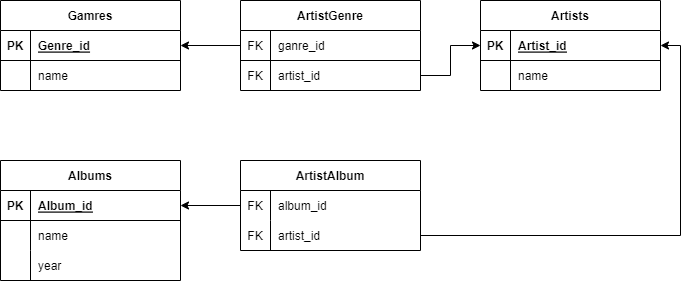

The diagram above was exported from draw.io. Its source (the exported page's mxGraphModel, read from the mxfile embedded in the PNG):
<mxGraphModel dx="794" dy="785" grid="1" gridSize="10" guides="1" tooltips="1" connect="1" arrows="1" fold="1" page="1" pageScale="1" pageWidth="827" pageHeight="1169" math="0" shadow="0">
  <root>
    <mxCell id="0" />
    <mxCell id="1" parent="0" />
    <mxCell id="eP9euxFSrOeVUUWxJlvq-1" value="Gamres" style="shape=table;startSize=30;container=1;collapsible=1;childLayout=tableLayout;fixedRows=1;rowLines=0;fontStyle=1;align=center;resizeLast=1;" vertex="1" parent="1">
      <mxGeometry y="120" width="180" height="90" as="geometry" />
    </mxCell>
    <mxCell id="eP9euxFSrOeVUUWxJlvq-2" value="" style="shape=tableRow;horizontal=0;startSize=0;swimlaneHead=0;swimlaneBody=0;fillColor=none;collapsible=0;dropTarget=0;points=[[0,0.5],[1,0.5]];portConstraint=eastwest;top=0;left=0;right=0;bottom=1;" vertex="1" parent="eP9euxFSrOeVUUWxJlvq-1">
      <mxGeometry y="30" width="180" height="30" as="geometry" />
    </mxCell>
    <mxCell id="eP9euxFSrOeVUUWxJlvq-3" value="PK" style="shape=partialRectangle;connectable=0;fillColor=none;top=0;left=0;bottom=0;right=0;fontStyle=1;overflow=hidden;" vertex="1" parent="eP9euxFSrOeVUUWxJlvq-2">
      <mxGeometry width="30" height="30" as="geometry">
        <mxRectangle width="30" height="30" as="alternateBounds" />
      </mxGeometry>
    </mxCell>
    <mxCell id="eP9euxFSrOeVUUWxJlvq-4" value="Genre_id" style="shape=partialRectangle;connectable=0;fillColor=none;top=0;left=0;bottom=0;right=0;align=left;spacingLeft=6;fontStyle=5;overflow=hidden;" vertex="1" parent="eP9euxFSrOeVUUWxJlvq-2">
      <mxGeometry x="30" width="150" height="30" as="geometry">
        <mxRectangle width="150" height="30" as="alternateBounds" />
      </mxGeometry>
    </mxCell>
    <mxCell id="eP9euxFSrOeVUUWxJlvq-5" value="" style="shape=tableRow;horizontal=0;startSize=0;swimlaneHead=0;swimlaneBody=0;fillColor=none;collapsible=0;dropTarget=0;points=[[0,0.5],[1,0.5]];portConstraint=eastwest;top=0;left=0;right=0;bottom=0;" vertex="1" parent="eP9euxFSrOeVUUWxJlvq-1">
      <mxGeometry y="60" width="180" height="30" as="geometry" />
    </mxCell>
    <mxCell id="eP9euxFSrOeVUUWxJlvq-6" value="" style="shape=partialRectangle;connectable=0;fillColor=none;top=0;left=0;bottom=0;right=0;editable=1;overflow=hidden;" vertex="1" parent="eP9euxFSrOeVUUWxJlvq-5">
      <mxGeometry width="30" height="30" as="geometry">
        <mxRectangle width="30" height="30" as="alternateBounds" />
      </mxGeometry>
    </mxCell>
    <mxCell id="eP9euxFSrOeVUUWxJlvq-7" value="name" style="shape=partialRectangle;connectable=0;fillColor=none;top=0;left=0;bottom=0;right=0;align=left;spacingLeft=6;overflow=hidden;" vertex="1" parent="eP9euxFSrOeVUUWxJlvq-5">
      <mxGeometry x="30" width="150" height="30" as="geometry">
        <mxRectangle width="150" height="30" as="alternateBounds" />
      </mxGeometry>
    </mxCell>
    <mxCell id="eP9euxFSrOeVUUWxJlvq-14" value="ArtistGenre" style="shape=table;startSize=30;container=1;collapsible=1;childLayout=tableLayout;fixedRows=1;rowLines=0;fontStyle=1;align=center;resizeLast=1;" vertex="1" parent="1">
      <mxGeometry x="240" y="120" width="180" height="90" as="geometry" />
    </mxCell>
    <mxCell id="eP9euxFSrOeVUUWxJlvq-15" value="" style="shape=tableRow;horizontal=0;startSize=0;swimlaneHead=0;swimlaneBody=0;fillColor=none;collapsible=0;dropTarget=0;points=[[0,0.5],[1,0.5]];portConstraint=eastwest;top=0;left=0;right=0;bottom=1;" vertex="1" parent="eP9euxFSrOeVUUWxJlvq-14">
      <mxGeometry y="30" width="180" height="30" as="geometry" />
    </mxCell>
    <mxCell id="eP9euxFSrOeVUUWxJlvq-16" value="FK" style="shape=partialRectangle;connectable=0;fillColor=none;top=0;left=0;bottom=0;right=0;fontStyle=0;overflow=hidden;" vertex="1" parent="eP9euxFSrOeVUUWxJlvq-15">
      <mxGeometry width="30" height="30" as="geometry">
        <mxRectangle width="30" height="30" as="alternateBounds" />
      </mxGeometry>
    </mxCell>
    <mxCell id="eP9euxFSrOeVUUWxJlvq-17" value="ganre_id" style="shape=partialRectangle;connectable=0;fillColor=none;top=0;left=0;bottom=0;right=0;align=left;spacingLeft=6;fontStyle=0;overflow=hidden;" vertex="1" parent="eP9euxFSrOeVUUWxJlvq-15">
      <mxGeometry x="30" width="150" height="30" as="geometry">
        <mxRectangle width="150" height="30" as="alternateBounds" />
      </mxGeometry>
    </mxCell>
    <mxCell id="eP9euxFSrOeVUUWxJlvq-18" value="" style="shape=tableRow;horizontal=0;startSize=0;swimlaneHead=0;swimlaneBody=0;fillColor=none;collapsible=0;dropTarget=0;points=[[0,0.5],[1,0.5]];portConstraint=eastwest;top=0;left=0;right=0;bottom=0;" vertex="1" parent="eP9euxFSrOeVUUWxJlvq-14">
      <mxGeometry y="60" width="180" height="30" as="geometry" />
    </mxCell>
    <mxCell id="eP9euxFSrOeVUUWxJlvq-19" value="FK" style="shape=partialRectangle;connectable=0;fillColor=none;top=0;left=0;bottom=0;right=0;editable=1;overflow=hidden;fontStyle=0" vertex="1" parent="eP9euxFSrOeVUUWxJlvq-18">
      <mxGeometry width="30" height="30" as="geometry">
        <mxRectangle width="30" height="30" as="alternateBounds" />
      </mxGeometry>
    </mxCell>
    <mxCell id="eP9euxFSrOeVUUWxJlvq-20" value="artist_id" style="shape=partialRectangle;connectable=0;fillColor=none;top=0;left=0;bottom=0;right=0;align=left;spacingLeft=6;overflow=hidden;fontStyle=0" vertex="1" parent="eP9euxFSrOeVUUWxJlvq-18">
      <mxGeometry x="30" width="150" height="30" as="geometry">
        <mxRectangle width="150" height="30" as="alternateBounds" />
      </mxGeometry>
    </mxCell>
    <mxCell id="eP9euxFSrOeVUUWxJlvq-27" value="Artists" style="shape=table;startSize=30;container=1;collapsible=1;childLayout=tableLayout;fixedRows=1;rowLines=0;fontStyle=1;align=center;resizeLast=1;" vertex="1" parent="1">
      <mxGeometry x="480" y="120" width="180" height="90" as="geometry" />
    </mxCell>
    <mxCell id="eP9euxFSrOeVUUWxJlvq-28" value="" style="shape=tableRow;horizontal=0;startSize=0;swimlaneHead=0;swimlaneBody=0;fillColor=none;collapsible=0;dropTarget=0;points=[[0,0.5],[1,0.5]];portConstraint=eastwest;top=0;left=0;right=0;bottom=1;" vertex="1" parent="eP9euxFSrOeVUUWxJlvq-27">
      <mxGeometry y="30" width="180" height="30" as="geometry" />
    </mxCell>
    <mxCell id="eP9euxFSrOeVUUWxJlvq-29" value="PK" style="shape=partialRectangle;connectable=0;fillColor=none;top=0;left=0;bottom=0;right=0;fontStyle=1;overflow=hidden;" vertex="1" parent="eP9euxFSrOeVUUWxJlvq-28">
      <mxGeometry width="30" height="30" as="geometry">
        <mxRectangle width="30" height="30" as="alternateBounds" />
      </mxGeometry>
    </mxCell>
    <mxCell id="eP9euxFSrOeVUUWxJlvq-30" value="Artist_id" style="shape=partialRectangle;connectable=0;fillColor=none;top=0;left=0;bottom=0;right=0;align=left;spacingLeft=6;fontStyle=5;overflow=hidden;" vertex="1" parent="eP9euxFSrOeVUUWxJlvq-28">
      <mxGeometry x="30" width="150" height="30" as="geometry">
        <mxRectangle width="150" height="30" as="alternateBounds" />
      </mxGeometry>
    </mxCell>
    <mxCell id="eP9euxFSrOeVUUWxJlvq-31" value="" style="shape=tableRow;horizontal=0;startSize=0;swimlaneHead=0;swimlaneBody=0;fillColor=none;collapsible=0;dropTarget=0;points=[[0,0.5],[1,0.5]];portConstraint=eastwest;top=0;left=0;right=0;bottom=0;" vertex="1" parent="eP9euxFSrOeVUUWxJlvq-27">
      <mxGeometry y="60" width="180" height="30" as="geometry" />
    </mxCell>
    <mxCell id="eP9euxFSrOeVUUWxJlvq-32" value="" style="shape=partialRectangle;connectable=0;fillColor=none;top=0;left=0;bottom=0;right=0;editable=1;overflow=hidden;" vertex="1" parent="eP9euxFSrOeVUUWxJlvq-31">
      <mxGeometry width="30" height="30" as="geometry">
        <mxRectangle width="30" height="30" as="alternateBounds" />
      </mxGeometry>
    </mxCell>
    <mxCell id="eP9euxFSrOeVUUWxJlvq-33" value="name" style="shape=partialRectangle;connectable=0;fillColor=none;top=0;left=0;bottom=0;right=0;align=left;spacingLeft=6;overflow=hidden;" vertex="1" parent="eP9euxFSrOeVUUWxJlvq-31">
      <mxGeometry x="30" width="150" height="30" as="geometry">
        <mxRectangle width="150" height="30" as="alternateBounds" />
      </mxGeometry>
    </mxCell>
    <mxCell id="eP9euxFSrOeVUUWxJlvq-40" style="edgeStyle=orthogonalEdgeStyle;rounded=0;orthogonalLoop=1;jettySize=auto;html=1;exitX=0;exitY=0.5;exitDx=0;exitDy=0;entryX=1;entryY=0.5;entryDx=0;entryDy=0;" edge="1" parent="1" source="eP9euxFSrOeVUUWxJlvq-15" target="eP9euxFSrOeVUUWxJlvq-2">
      <mxGeometry relative="1" as="geometry" />
    </mxCell>
    <mxCell id="eP9euxFSrOeVUUWxJlvq-46" value="Albums" style="shape=table;startSize=30;container=1;collapsible=1;childLayout=tableLayout;fixedRows=1;rowLines=0;fontStyle=1;align=center;resizeLast=1;" vertex="1" parent="1">
      <mxGeometry y="280" width="180" height="120" as="geometry" />
    </mxCell>
    <mxCell id="eP9euxFSrOeVUUWxJlvq-47" value="" style="shape=tableRow;horizontal=0;startSize=0;swimlaneHead=0;swimlaneBody=0;fillColor=none;collapsible=0;dropTarget=0;points=[[0,0.5],[1,0.5]];portConstraint=eastwest;top=0;left=0;right=0;bottom=1;" vertex="1" parent="eP9euxFSrOeVUUWxJlvq-46">
      <mxGeometry y="30" width="180" height="30" as="geometry" />
    </mxCell>
    <mxCell id="eP9euxFSrOeVUUWxJlvq-48" value="PK" style="shape=partialRectangle;connectable=0;fillColor=none;top=0;left=0;bottom=0;right=0;fontStyle=1;overflow=hidden;" vertex="1" parent="eP9euxFSrOeVUUWxJlvq-47">
      <mxGeometry width="30" height="30" as="geometry">
        <mxRectangle width="30" height="30" as="alternateBounds" />
      </mxGeometry>
    </mxCell>
    <mxCell id="eP9euxFSrOeVUUWxJlvq-49" value="Album_id" style="shape=partialRectangle;connectable=0;fillColor=none;top=0;left=0;bottom=0;right=0;align=left;spacingLeft=6;fontStyle=5;overflow=hidden;" vertex="1" parent="eP9euxFSrOeVUUWxJlvq-47">
      <mxGeometry x="30" width="150" height="30" as="geometry">
        <mxRectangle width="150" height="30" as="alternateBounds" />
      </mxGeometry>
    </mxCell>
    <mxCell id="eP9euxFSrOeVUUWxJlvq-50" value="" style="shape=tableRow;horizontal=0;startSize=0;swimlaneHead=0;swimlaneBody=0;fillColor=none;collapsible=0;dropTarget=0;points=[[0,0.5],[1,0.5]];portConstraint=eastwest;top=0;left=0;right=0;bottom=0;" vertex="1" parent="eP9euxFSrOeVUUWxJlvq-46">
      <mxGeometry y="60" width="180" height="30" as="geometry" />
    </mxCell>
    <mxCell id="eP9euxFSrOeVUUWxJlvq-51" value="" style="shape=partialRectangle;connectable=0;fillColor=none;top=0;left=0;bottom=0;right=0;editable=1;overflow=hidden;" vertex="1" parent="eP9euxFSrOeVUUWxJlvq-50">
      <mxGeometry width="30" height="30" as="geometry">
        <mxRectangle width="30" height="30" as="alternateBounds" />
      </mxGeometry>
    </mxCell>
    <mxCell id="eP9euxFSrOeVUUWxJlvq-52" value="name    " style="shape=partialRectangle;connectable=0;fillColor=none;top=0;left=0;bottom=0;right=0;align=left;spacingLeft=6;overflow=hidden;" vertex="1" parent="eP9euxFSrOeVUUWxJlvq-50">
      <mxGeometry x="30" width="150" height="30" as="geometry">
        <mxRectangle width="150" height="30" as="alternateBounds" />
      </mxGeometry>
    </mxCell>
    <mxCell id="eP9euxFSrOeVUUWxJlvq-53" value="" style="shape=tableRow;horizontal=0;startSize=0;swimlaneHead=0;swimlaneBody=0;fillColor=none;collapsible=0;dropTarget=0;points=[[0,0.5],[1,0.5]];portConstraint=eastwest;top=0;left=0;right=0;bottom=0;" vertex="1" parent="eP9euxFSrOeVUUWxJlvq-46">
      <mxGeometry y="90" width="180" height="30" as="geometry" />
    </mxCell>
    <mxCell id="eP9euxFSrOeVUUWxJlvq-54" value="" style="shape=partialRectangle;connectable=0;fillColor=none;top=0;left=0;bottom=0;right=0;editable=1;overflow=hidden;" vertex="1" parent="eP9euxFSrOeVUUWxJlvq-53">
      <mxGeometry width="30" height="30" as="geometry">
        <mxRectangle width="30" height="30" as="alternateBounds" />
      </mxGeometry>
    </mxCell>
    <mxCell id="eP9euxFSrOeVUUWxJlvq-55" value="year" style="shape=partialRectangle;connectable=0;fillColor=none;top=0;left=0;bottom=0;right=0;align=left;spacingLeft=6;overflow=hidden;" vertex="1" parent="eP9euxFSrOeVUUWxJlvq-53">
      <mxGeometry x="30" width="150" height="30" as="geometry">
        <mxRectangle width="150" height="30" as="alternateBounds" />
      </mxGeometry>
    </mxCell>
    <mxCell id="eP9euxFSrOeVUUWxJlvq-59" value="ArtistAlbum" style="shape=table;startSize=30;container=1;collapsible=1;childLayout=tableLayout;fixedRows=1;rowLines=0;fontStyle=1;align=center;resizeLast=1;" vertex="1" parent="1">
      <mxGeometry x="240" y="280" width="180" height="90" as="geometry" />
    </mxCell>
    <mxCell id="eP9euxFSrOeVUUWxJlvq-63" value="" style="shape=tableRow;horizontal=0;startSize=0;swimlaneHead=0;swimlaneBody=0;fillColor=none;collapsible=0;dropTarget=0;points=[[0,0.5],[1,0.5]];portConstraint=eastwest;top=0;left=0;right=0;bottom=0;" vertex="1" parent="eP9euxFSrOeVUUWxJlvq-59">
      <mxGeometry y="30" width="180" height="30" as="geometry" />
    </mxCell>
    <mxCell id="eP9euxFSrOeVUUWxJlvq-64" value="FK" style="shape=partialRectangle;connectable=0;fillColor=none;top=0;left=0;bottom=0;right=0;editable=1;overflow=hidden;" vertex="1" parent="eP9euxFSrOeVUUWxJlvq-63">
      <mxGeometry width="30" height="30" as="geometry">
        <mxRectangle width="30" height="30" as="alternateBounds" />
      </mxGeometry>
    </mxCell>
    <mxCell id="eP9euxFSrOeVUUWxJlvq-65" value="album_id" style="shape=partialRectangle;connectable=0;fillColor=none;top=0;left=0;bottom=0;right=0;align=left;spacingLeft=6;overflow=hidden;" vertex="1" parent="eP9euxFSrOeVUUWxJlvq-63">
      <mxGeometry x="30" width="150" height="30" as="geometry">
        <mxRectangle width="150" height="30" as="alternateBounds" />
      </mxGeometry>
    </mxCell>
    <mxCell id="eP9euxFSrOeVUUWxJlvq-66" value="" style="shape=tableRow;horizontal=0;startSize=0;swimlaneHead=0;swimlaneBody=0;fillColor=none;collapsible=0;dropTarget=0;points=[[0,0.5],[1,0.5]];portConstraint=eastwest;top=0;left=0;right=0;bottom=0;" vertex="1" parent="eP9euxFSrOeVUUWxJlvq-59">
      <mxGeometry y="60" width="180" height="30" as="geometry" />
    </mxCell>
    <mxCell id="eP9euxFSrOeVUUWxJlvq-67" value="FK" style="shape=partialRectangle;connectable=0;fillColor=none;top=0;left=0;bottom=0;right=0;editable=1;overflow=hidden;" vertex="1" parent="eP9euxFSrOeVUUWxJlvq-66">
      <mxGeometry width="30" height="30" as="geometry">
        <mxRectangle width="30" height="30" as="alternateBounds" />
      </mxGeometry>
    </mxCell>
    <mxCell id="eP9euxFSrOeVUUWxJlvq-68" value="artist_id" style="shape=partialRectangle;connectable=0;fillColor=none;top=0;left=0;bottom=0;right=0;align=left;spacingLeft=6;overflow=hidden;" vertex="1" parent="eP9euxFSrOeVUUWxJlvq-66">
      <mxGeometry x="30" width="150" height="30" as="geometry">
        <mxRectangle width="150" height="30" as="alternateBounds" />
      </mxGeometry>
    </mxCell>
    <mxCell id="eP9euxFSrOeVUUWxJlvq-72" style="edgeStyle=orthogonalEdgeStyle;rounded=0;orthogonalLoop=1;jettySize=auto;html=1;exitX=0;exitY=0.5;exitDx=0;exitDy=0;entryX=1;entryY=0.5;entryDx=0;entryDy=0;" edge="1" parent="1" source="eP9euxFSrOeVUUWxJlvq-63" target="eP9euxFSrOeVUUWxJlvq-47">
      <mxGeometry relative="1" as="geometry" />
    </mxCell>
    <mxCell id="eP9euxFSrOeVUUWxJlvq-73" style="edgeStyle=orthogonalEdgeStyle;rounded=0;orthogonalLoop=1;jettySize=auto;html=1;exitX=1;exitY=0.5;exitDx=0;exitDy=0;entryX=0;entryY=0.5;entryDx=0;entryDy=0;" edge="1" parent="1" source="eP9euxFSrOeVUUWxJlvq-18" target="eP9euxFSrOeVUUWxJlvq-28">
      <mxGeometry relative="1" as="geometry" />
    </mxCell>
    <mxCell id="eP9euxFSrOeVUUWxJlvq-79" style="edgeStyle=orthogonalEdgeStyle;rounded=0;orthogonalLoop=1;jettySize=auto;html=1;exitX=1;exitY=0.5;exitDx=0;exitDy=0;entryX=1;entryY=0.5;entryDx=0;entryDy=0;" edge="1" parent="1" source="eP9euxFSrOeVUUWxJlvq-66" target="eP9euxFSrOeVUUWxJlvq-28">
      <mxGeometry relative="1" as="geometry" />
    </mxCell>
  </root>
</mxGraphModel>